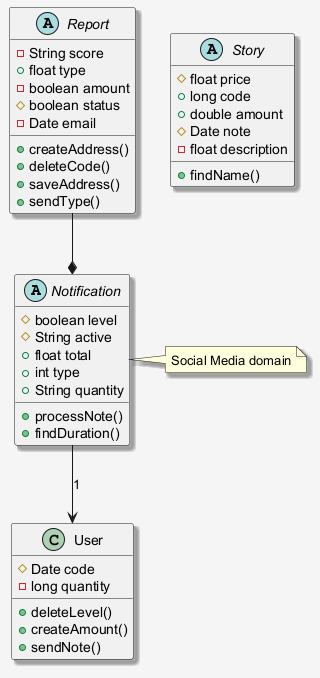

The diagram above was rendered by PlantUML. Its source (embedded in the PNG):
@startuml
skinparam shadowing false
skinparam backgroundColor #F5F5F5
skinparam shadowing true
abstract class Notification {
  #boolean level
  #String active
  +float total
  +int type
  +String quantity
  +processNote()
  +findDuration()
}
abstract class Story {
  #float price
  +long code
  +double amount
  #Date note
  -float description
  +findName()
}
abstract class Report {
  -String score
  +float type
  -boolean amount
  #boolean status
  -Date email
  +createAddress()
  +deleteCode()
  +saveAddress()
  +sendType()
}
class User {
  #Date code
  -long quantity
  +deleteLevel()
  +createAmount()
  +sendNote()
}
Notification --> User : "1"
Report --* Notification
note right of Notification : Social Media domain
@enduml